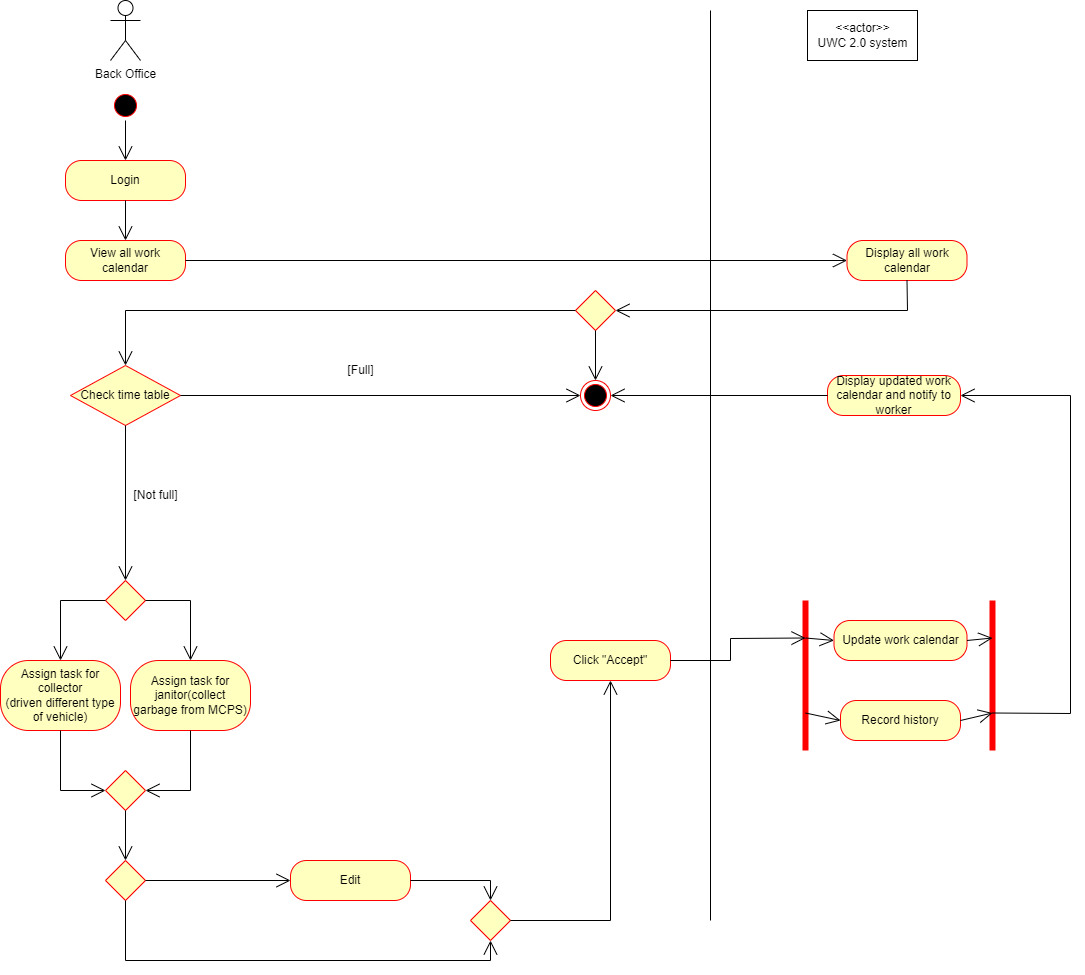

The diagram above was exported from draw.io. Its source (the exported page's mxGraphModel, read from the mxfile embedded in the PNG):
<mxGraphModel dx="1038" dy="539" grid="1" gridSize="10" guides="1" tooltips="1" connect="1" arrows="1" fold="1" page="1" pageScale="1" pageWidth="827" pageHeight="1169" math="0" shadow="0">
  <root>
    <mxCell id="0" />
    <mxCell id="1" parent="0" />
    <mxCell id="O8yIhw5L-EpZ4xmWV6wg-1" value="" style="ellipse;html=1;shape=startState;fillColor=#000000;strokeColor=#ff0000;" parent="1" vertex="1">
      <mxGeometry x="140" y="120" width="30" height="30" as="geometry" />
    </mxCell>
    <mxCell id="O8yIhw5L-EpZ4xmWV6wg-5" value="" style="ellipse;html=1;shape=endState;fillColor=#000000;strokeColor=#ff0000;" parent="1" vertex="1">
      <mxGeometry x="610" y="410" width="30" height="30" as="geometry" />
    </mxCell>
    <mxCell id="O8yIhw5L-EpZ4xmWV6wg-6" value="View all work calendar" style="rounded=1;whiteSpace=wrap;html=1;arcSize=40;fontColor=#000000;fillColor=#ffffc0;strokeColor=#ff0000;" parent="1" vertex="1">
      <mxGeometry x="95" y="270" width="120" height="40" as="geometry" />
    </mxCell>
    <mxCell id="O8yIhw5L-EpZ4xmWV6wg-8" value="Check time table" style="rhombus;whiteSpace=wrap;html=1;fillColor=#ffffc0;strokeColor=#ff0000;" parent="1" vertex="1">
      <mxGeometry x="100" y="395" width="110" height="60" as="geometry" />
    </mxCell>
    <mxCell id="O8yIhw5L-EpZ4xmWV6wg-11" value="" style="endArrow=open;endFill=1;endSize=12;html=1;rounded=0;exitX=0.5;exitY=1;exitDx=0;exitDy=0;entryX=0.5;entryY=0;entryDx=0;entryDy=0;" parent="1" source="O8yIhw5L-EpZ4xmWV6wg-1" target="O8yIhw5L-EpZ4xmWV6wg-64" edge="1">
      <mxGeometry width="160" relative="1" as="geometry">
        <mxPoint x="330" y="380" as="sourcePoint" />
        <mxPoint x="290" y="170" as="targetPoint" />
      </mxGeometry>
    </mxCell>
    <mxCell id="O8yIhw5L-EpZ4xmWV6wg-20" value="Back Office&lt;br&gt;" style="shape=umlActor;verticalLabelPosition=bottom;verticalAlign=top;html=1;" parent="1" vertex="1">
      <mxGeometry x="140" y="30" width="30" height="60" as="geometry" />
    </mxCell>
    <mxCell id="O8yIhw5L-EpZ4xmWV6wg-56" value="" style="endArrow=none;html=1;rounded=0;" parent="1" edge="1">
      <mxGeometry width="50" height="50" relative="1" as="geometry">
        <mxPoint x="740" y="950" as="sourcePoint" />
        <mxPoint x="740" y="40" as="targetPoint" />
      </mxGeometry>
    </mxCell>
    <mxCell id="O8yIhw5L-EpZ4xmWV6wg-58" value="Update work calendar" style="rounded=1;whiteSpace=wrap;html=1;arcSize=40;fontColor=#000000;fillColor=#ffffc0;strokeColor=#ff0000;" parent="1" vertex="1">
      <mxGeometry x="863.5" y="650" width="133" height="40" as="geometry" />
    </mxCell>
    <mxCell id="O8yIhw5L-EpZ4xmWV6wg-62" value="&amp;lt;&amp;lt;actor&amp;gt;&amp;gt;&lt;br&gt;UWC 2.0 system" style="html=1;" parent="1" vertex="1">
      <mxGeometry x="837" y="40" width="110" height="50" as="geometry" />
    </mxCell>
    <mxCell id="O8yIhw5L-EpZ4xmWV6wg-64" value="Login" style="rounded=1;whiteSpace=wrap;html=1;arcSize=40;fontColor=#000000;fillColor=#ffffc0;strokeColor=#ff0000;" parent="1" vertex="1">
      <mxGeometry x="95" y="190" width="120" height="40" as="geometry" />
    </mxCell>
    <mxCell id="O8yIhw5L-EpZ4xmWV6wg-65" value="" style="endArrow=open;endFill=1;endSize=12;html=1;rounded=0;entryX=0.5;entryY=0;entryDx=0;entryDy=0;exitX=0.5;exitY=1;exitDx=0;exitDy=0;" parent="1" source="O8yIhw5L-EpZ4xmWV6wg-64" target="O8yIhw5L-EpZ4xmWV6wg-6" edge="1">
      <mxGeometry width="160" relative="1" as="geometry">
        <mxPoint x="155" y="230" as="sourcePoint" />
        <mxPoint x="165" y="200" as="targetPoint" />
      </mxGeometry>
    </mxCell>
    <mxCell id="XF9U3S794dC1FGKH6FHR-1" value="Display all work calendar" style="rounded=1;whiteSpace=wrap;html=1;arcSize=40;fontColor=#000000;fillColor=#ffffc0;strokeColor=#ff0000;" parent="1" vertex="1">
      <mxGeometry x="876.5" y="270" width="120" height="40" as="geometry" />
    </mxCell>
    <mxCell id="XF9U3S794dC1FGKH6FHR-2" value="" style="endArrow=open;endFill=1;endSize=12;html=1;rounded=0;exitX=1;exitY=0.5;exitDx=0;exitDy=0;entryX=0;entryY=0.5;entryDx=0;entryDy=0;" parent="1" source="O8yIhw5L-EpZ4xmWV6wg-6" target="XF9U3S794dC1FGKH6FHR-1" edge="1">
      <mxGeometry width="160" relative="1" as="geometry">
        <mxPoint x="450" y="470" as="sourcePoint" />
        <mxPoint x="610" y="470" as="targetPoint" />
      </mxGeometry>
    </mxCell>
    <mxCell id="XF9U3S794dC1FGKH6FHR-5" value="" style="endArrow=open;endFill=1;endSize=12;html=1;rounded=0;exitX=0.5;exitY=1;exitDx=0;exitDy=0;entryX=0.5;entryY=0;entryDx=0;entryDy=0;" parent="1" source="O8yIhw5L-EpZ4xmWV6wg-8" target="VOJKDu_ooXjB5rUvl1XT-1" edge="1">
      <mxGeometry width="160" relative="1" as="geometry">
        <mxPoint x="160" y="460" as="sourcePoint" />
        <mxPoint x="155" y="520" as="targetPoint" />
      </mxGeometry>
    </mxCell>
    <mxCell id="XF9U3S794dC1FGKH6FHR-11" value="Assign task for collector&lt;br&gt;(driven different type of vehicle)" style="rounded=1;whiteSpace=wrap;html=1;arcSize=40;fontColor=#000000;fillColor=#ffffc0;strokeColor=#ff0000;" parent="1" vertex="1">
      <mxGeometry x="30" y="690" width="120" height="70" as="geometry" />
    </mxCell>
    <mxCell id="XF9U3S794dC1FGKH6FHR-12" value="Assign task for janitor(collect garbage from MCPS)" style="rounded=1;whiteSpace=wrap;html=1;arcSize=40;fontColor=#000000;fillColor=#ffffc0;strokeColor=#ff0000;" parent="1" vertex="1">
      <mxGeometry x="160" y="690" width="120" height="70" as="geometry" />
    </mxCell>
    <mxCell id="XF9U3S794dC1FGKH6FHR-23" value="" style="endArrow=open;endFill=1;endSize=12;html=1;rounded=0;exitX=1;exitY=0.5;exitDx=0;exitDy=0;entryX=0;entryY=0.5;entryDx=0;entryDy=0;" parent="1" source="O8yIhw5L-EpZ4xmWV6wg-8" target="O8yIhw5L-EpZ4xmWV6wg-5" edge="1">
      <mxGeometry width="160" relative="1" as="geometry">
        <mxPoint x="440" y="560" as="sourcePoint" />
        <mxPoint x="600" y="560" as="targetPoint" />
      </mxGeometry>
    </mxCell>
    <mxCell id="XF9U3S794dC1FGKH6FHR-24" value="[Full]" style="text;html=1;align=center;verticalAlign=middle;resizable=0;points=[];autosize=1;strokeColor=none;fillColor=none;" parent="1" vertex="1">
      <mxGeometry x="365" y="385" width="50" height="30" as="geometry" />
    </mxCell>
    <mxCell id="XF9U3S794dC1FGKH6FHR-25" value="[Not full]" style="text;html=1;align=center;verticalAlign=middle;resizable=0;points=[];autosize=1;strokeColor=none;fillColor=none;" parent="1" vertex="1">
      <mxGeometry x="150" y="510" width="70" height="30" as="geometry" />
    </mxCell>
    <mxCell id="XF9U3S794dC1FGKH6FHR-31" value="Click &quot;Accept&quot;" style="rounded=1;whiteSpace=wrap;html=1;arcSize=40;fontColor=#000000;fillColor=#ffffc0;strokeColor=#ff0000;" parent="1" vertex="1">
      <mxGeometry x="580" y="670" width="120" height="40" as="geometry" />
    </mxCell>
    <mxCell id="VOJKDu_ooXjB5rUvl1XT-1" value="" style="rhombus;whiteSpace=wrap;html=1;fillColor=#ffffc0;strokeColor=#ff0000;" parent="1" vertex="1">
      <mxGeometry x="135" y="610" width="40" height="40" as="geometry" />
    </mxCell>
    <mxCell id="VOJKDu_ooXjB5rUvl1XT-4" value="" style="endArrow=open;endFill=1;endSize=12;html=1;rounded=0;exitX=1;exitY=0.5;exitDx=0;exitDy=0;entryX=0.5;entryY=0;entryDx=0;entryDy=0;" parent="1" source="VOJKDu_ooXjB5rUvl1XT-1" target="XF9U3S794dC1FGKH6FHR-12" edge="1">
      <mxGeometry width="160" relative="1" as="geometry">
        <mxPoint x="450" y="660" as="sourcePoint" />
        <mxPoint x="610" y="660" as="targetPoint" />
        <Array as="points">
          <mxPoint x="220" y="630" />
        </Array>
      </mxGeometry>
    </mxCell>
    <mxCell id="VOJKDu_ooXjB5rUvl1XT-5" value="" style="endArrow=open;endFill=1;endSize=12;html=1;rounded=0;exitX=0;exitY=0.5;exitDx=0;exitDy=0;entryX=0.5;entryY=0;entryDx=0;entryDy=0;" parent="1" source="VOJKDu_ooXjB5rUvl1XT-1" target="XF9U3S794dC1FGKH6FHR-11" edge="1">
      <mxGeometry width="160" relative="1" as="geometry">
        <mxPoint x="450" y="660" as="sourcePoint" />
        <mxPoint x="610" y="660" as="targetPoint" />
        <Array as="points">
          <mxPoint x="90" y="630" />
        </Array>
      </mxGeometry>
    </mxCell>
    <mxCell id="VOJKDu_ooXjB5rUvl1XT-14" value="" style="shape=line;html=1;strokeWidth=6;strokeColor=#ff0000;rotation=90;" parent="1" vertex="1">
      <mxGeometry x="760" y="700" width="150" height="10" as="geometry" />
    </mxCell>
    <mxCell id="VOJKDu_ooXjB5rUvl1XT-28" value="" style="rhombus;whiteSpace=wrap;html=1;fillColor=#ffffc0;strokeColor=#ff0000;" parent="1" vertex="1">
      <mxGeometry x="135" y="800" width="40" height="40" as="geometry" />
    </mxCell>
    <mxCell id="VOJKDu_ooXjB5rUvl1XT-36" value="" style="endArrow=open;endFill=1;endSize=12;html=1;rounded=0;exitX=0.5;exitY=1;exitDx=0;exitDy=0;entryX=0;entryY=0.5;entryDx=0;entryDy=0;" parent="1" source="XF9U3S794dC1FGKH6FHR-11" target="VOJKDu_ooXjB5rUvl1XT-28" edge="1">
      <mxGeometry width="160" relative="1" as="geometry">
        <mxPoint x="410" y="640" as="sourcePoint" />
        <mxPoint x="570" y="640" as="targetPoint" />
        <Array as="points">
          <mxPoint x="90" y="820" />
        </Array>
      </mxGeometry>
    </mxCell>
    <mxCell id="n9HMB_nN_krb7Jbl9WRB-2" value="" style="endArrow=open;endFill=1;endSize=12;html=1;rounded=0;exitX=0.5;exitY=1;exitDx=0;exitDy=0;entryX=1;entryY=0.5;entryDx=0;entryDy=0;" parent="1" source="XF9U3S794dC1FGKH6FHR-12" target="VOJKDu_ooXjB5rUvl1XT-28" edge="1">
      <mxGeometry width="160" relative="1" as="geometry">
        <mxPoint x="380" y="830" as="sourcePoint" />
        <mxPoint x="540" y="830" as="targetPoint" />
        <Array as="points">
          <mxPoint x="220" y="820" />
        </Array>
      </mxGeometry>
    </mxCell>
    <mxCell id="n9HMB_nN_krb7Jbl9WRB-5" value="Record history" style="rounded=1;whiteSpace=wrap;html=1;arcSize=40;fontColor=#000000;fillColor=#ffffc0;strokeColor=#ff0000;" parent="1" vertex="1">
      <mxGeometry x="870" y="730" width="120" height="40" as="geometry" />
    </mxCell>
    <mxCell id="n9HMB_nN_krb7Jbl9WRB-6" value="Display updated work calendar and notify to worker" style="rounded=1;whiteSpace=wrap;html=1;arcSize=40;fontColor=#000000;fillColor=#ffffc0;strokeColor=#ff0000;" parent="1" vertex="1">
      <mxGeometry x="857" y="405" width="133" height="40" as="geometry" />
    </mxCell>
    <mxCell id="n9HMB_nN_krb7Jbl9WRB-7" value="" style="endArrow=open;endFill=1;endSize=12;html=1;rounded=0;exitX=1;exitY=0.5;exitDx=0;exitDy=0;entryX=0.25;entryY=0.5;entryDx=0;entryDy=0;entryPerimeter=0;" parent="1" source="XF9U3S794dC1FGKH6FHR-31" target="VOJKDu_ooXjB5rUvl1XT-14" edge="1">
      <mxGeometry width="160" relative="1" as="geometry">
        <mxPoint x="450" y="530" as="sourcePoint" />
        <mxPoint x="610" y="530" as="targetPoint" />
        <Array as="points">
          <mxPoint x="760" y="690" />
          <mxPoint x="760" y="668" />
        </Array>
      </mxGeometry>
    </mxCell>
    <mxCell id="n9HMB_nN_krb7Jbl9WRB-8" value="" style="endArrow=open;endFill=1;endSize=12;html=1;rounded=0;exitX=0.25;exitY=0.5;exitDx=0;exitDy=0;exitPerimeter=0;entryX=0;entryY=0.5;entryDx=0;entryDy=0;" parent="1" source="VOJKDu_ooXjB5rUvl1XT-14" target="O8yIhw5L-EpZ4xmWV6wg-58" edge="1">
      <mxGeometry width="160" relative="1" as="geometry">
        <mxPoint x="450" y="530" as="sourcePoint" />
        <mxPoint x="610" y="530" as="targetPoint" />
      </mxGeometry>
    </mxCell>
    <mxCell id="n9HMB_nN_krb7Jbl9WRB-9" value="" style="endArrow=open;endFill=1;endSize=12;html=1;rounded=0;exitX=0.75;exitY=0.5;exitDx=0;exitDy=0;exitPerimeter=0;entryX=0;entryY=0.5;entryDx=0;entryDy=0;" parent="1" source="VOJKDu_ooXjB5rUvl1XT-14" target="n9HMB_nN_krb7Jbl9WRB-5" edge="1">
      <mxGeometry width="160" relative="1" as="geometry">
        <mxPoint x="450" y="530" as="sourcePoint" />
        <mxPoint x="610" y="530" as="targetPoint" />
      </mxGeometry>
    </mxCell>
    <mxCell id="n9HMB_nN_krb7Jbl9WRB-10" value="" style="shape=line;html=1;strokeWidth=6;strokeColor=#ff0000;rotation=90;" parent="1" vertex="1">
      <mxGeometry x="947" y="700" width="150" height="10" as="geometry" />
    </mxCell>
    <mxCell id="n9HMB_nN_krb7Jbl9WRB-11" value="" style="endArrow=open;endFill=1;endSize=12;html=1;rounded=0;exitX=1;exitY=0.5;exitDx=0;exitDy=0;entryX=0.25;entryY=0.5;entryDx=0;entryDy=0;entryPerimeter=0;" parent="1" source="O8yIhw5L-EpZ4xmWV6wg-58" target="n9HMB_nN_krb7Jbl9WRB-10" edge="1">
      <mxGeometry width="160" relative="1" as="geometry">
        <mxPoint x="450" y="620" as="sourcePoint" />
        <mxPoint x="610" y="620" as="targetPoint" />
      </mxGeometry>
    </mxCell>
    <mxCell id="n9HMB_nN_krb7Jbl9WRB-12" value="" style="endArrow=open;endFill=1;endSize=12;html=1;rounded=0;exitX=1;exitY=0.5;exitDx=0;exitDy=0;entryX=0.75;entryY=0.5;entryDx=0;entryDy=0;entryPerimeter=0;" parent="1" source="n9HMB_nN_krb7Jbl9WRB-5" target="n9HMB_nN_krb7Jbl9WRB-10" edge="1">
      <mxGeometry width="160" relative="1" as="geometry">
        <mxPoint x="450" y="620" as="sourcePoint" />
        <mxPoint x="610" y="620" as="targetPoint" />
      </mxGeometry>
    </mxCell>
    <mxCell id="n9HMB_nN_krb7Jbl9WRB-13" value="" style="endArrow=open;endFill=1;endSize=12;html=1;rounded=0;exitX=0.75;exitY=0.5;exitDx=0;exitDy=0;exitPerimeter=0;entryX=1;entryY=0.5;entryDx=0;entryDy=0;" parent="1" source="n9HMB_nN_krb7Jbl9WRB-10" target="n9HMB_nN_krb7Jbl9WRB-6" edge="1">
      <mxGeometry width="160" relative="1" as="geometry">
        <mxPoint x="450" y="620" as="sourcePoint" />
        <mxPoint x="610" y="620" as="targetPoint" />
        <Array as="points">
          <mxPoint x="1100" y="743" />
          <mxPoint x="1100" y="425" />
        </Array>
      </mxGeometry>
    </mxCell>
    <mxCell id="n9HMB_nN_krb7Jbl9WRB-14" value="" style="endArrow=open;endFill=1;endSize=12;html=1;rounded=0;exitX=0;exitY=0.5;exitDx=0;exitDy=0;entryX=1;entryY=0.5;entryDx=0;entryDy=0;" parent="1" source="n9HMB_nN_krb7Jbl9WRB-6" target="O8yIhw5L-EpZ4xmWV6wg-5" edge="1">
      <mxGeometry width="160" relative="1" as="geometry">
        <mxPoint x="450" y="620" as="sourcePoint" />
        <mxPoint x="610" y="620" as="targetPoint" />
      </mxGeometry>
    </mxCell>
    <mxCell id="Pca7ag3AvHmtXAfnIz7D-1" value="" style="rhombus;whiteSpace=wrap;html=1;fillColor=#ffffc0;strokeColor=#ff0000;" parent="1" vertex="1">
      <mxGeometry x="605" y="320" width="40" height="40" as="geometry" />
    </mxCell>
    <mxCell id="Pca7ag3AvHmtXAfnIz7D-2" value="" style="endArrow=open;endFill=1;endSize=12;html=1;rounded=0;exitX=0.5;exitY=1;exitDx=0;exitDy=0;entryX=1;entryY=0.5;entryDx=0;entryDy=0;" parent="1" source="XF9U3S794dC1FGKH6FHR-1" target="Pca7ag3AvHmtXAfnIz7D-1" edge="1">
      <mxGeometry width="160" relative="1" as="geometry">
        <mxPoint x="450" y="490" as="sourcePoint" />
        <mxPoint x="610" y="490" as="targetPoint" />
        <Array as="points">
          <mxPoint x="937" y="340" />
        </Array>
      </mxGeometry>
    </mxCell>
    <mxCell id="Pca7ag3AvHmtXAfnIz7D-3" value="" style="endArrow=open;endFill=1;endSize=12;html=1;rounded=0;exitX=0;exitY=0.5;exitDx=0;exitDy=0;entryX=0.5;entryY=0;entryDx=0;entryDy=0;" parent="1" source="Pca7ag3AvHmtXAfnIz7D-1" target="O8yIhw5L-EpZ4xmWV6wg-8" edge="1">
      <mxGeometry width="160" relative="1" as="geometry">
        <mxPoint x="450" y="490" as="sourcePoint" />
        <mxPoint x="160" y="390" as="targetPoint" />
        <Array as="points">
          <mxPoint x="155" y="340" />
        </Array>
      </mxGeometry>
    </mxCell>
    <mxCell id="Pca7ag3AvHmtXAfnIz7D-4" value="" style="endArrow=open;endFill=1;endSize=12;html=1;rounded=0;exitX=0.5;exitY=1;exitDx=0;exitDy=0;entryX=0.5;entryY=0;entryDx=0;entryDy=0;" parent="1" source="Pca7ag3AvHmtXAfnIz7D-1" target="O8yIhw5L-EpZ4xmWV6wg-5" edge="1">
      <mxGeometry width="160" relative="1" as="geometry">
        <mxPoint x="450" y="490" as="sourcePoint" />
        <mxPoint x="610" y="490" as="targetPoint" />
      </mxGeometry>
    </mxCell>
    <mxCell id="0huGbr2Kwdr_4CuNZhYF-1" value="Edit" style="rounded=1;whiteSpace=wrap;html=1;arcSize=40;fontColor=#000000;fillColor=#ffffc0;strokeColor=#ff0000;" parent="1" vertex="1">
      <mxGeometry x="320" y="890" width="120" height="40" as="geometry" />
    </mxCell>
    <mxCell id="Z9ykIMZVOa-8suGzFoG9-1" value="" style="rhombus;whiteSpace=wrap;html=1;fillColor=#ffffc0;strokeColor=#ff0000;" vertex="1" parent="1">
      <mxGeometry x="135" y="890" width="40" height="40" as="geometry" />
    </mxCell>
    <mxCell id="Z9ykIMZVOa-8suGzFoG9-3" value="" style="endArrow=open;endFill=1;endSize=12;html=1;rounded=0;exitX=0.5;exitY=1;exitDx=0;exitDy=0;entryX=0.5;entryY=0;entryDx=0;entryDy=0;" edge="1" parent="1" source="VOJKDu_ooXjB5rUvl1XT-28" target="Z9ykIMZVOa-8suGzFoG9-1">
      <mxGeometry width="160" relative="1" as="geometry">
        <mxPoint x="450" y="890" as="sourcePoint" />
        <mxPoint x="610" y="890" as="targetPoint" />
      </mxGeometry>
    </mxCell>
    <mxCell id="Z9ykIMZVOa-8suGzFoG9-4" value="" style="endArrow=open;endFill=1;endSize=12;html=1;rounded=0;exitX=1;exitY=0.5;exitDx=0;exitDy=0;entryX=0;entryY=0.5;entryDx=0;entryDy=0;" edge="1" parent="1" source="Z9ykIMZVOa-8suGzFoG9-1" target="0huGbr2Kwdr_4CuNZhYF-1">
      <mxGeometry width="160" relative="1" as="geometry">
        <mxPoint x="450" y="890" as="sourcePoint" />
        <mxPoint x="610" y="890" as="targetPoint" />
      </mxGeometry>
    </mxCell>
    <mxCell id="Z9ykIMZVOa-8suGzFoG9-5" value="" style="endArrow=open;endFill=1;endSize=12;html=1;rounded=0;exitX=0.5;exitY=1;exitDx=0;exitDy=0;entryX=0.5;entryY=1;entryDx=0;entryDy=0;" edge="1" parent="1" source="Z9ykIMZVOa-8suGzFoG9-1" target="Z9ykIMZVOa-8suGzFoG9-6">
      <mxGeometry width="160" relative="1" as="geometry">
        <mxPoint x="450" y="890" as="sourcePoint" />
        <mxPoint x="390" y="1010" as="targetPoint" />
        <Array as="points">
          <mxPoint x="155" y="990" />
          <mxPoint x="520" y="990" />
        </Array>
      </mxGeometry>
    </mxCell>
    <mxCell id="Z9ykIMZVOa-8suGzFoG9-6" value="" style="rhombus;whiteSpace=wrap;html=1;fillColor=#ffffc0;strokeColor=#ff0000;" vertex="1" parent="1">
      <mxGeometry x="500" y="930" width="40" height="40" as="geometry" />
    </mxCell>
    <mxCell id="Z9ykIMZVOa-8suGzFoG9-7" value="" style="endArrow=open;endFill=1;endSize=12;html=1;rounded=0;exitX=1;exitY=0.5;exitDx=0;exitDy=0;entryX=0.5;entryY=0;entryDx=0;entryDy=0;" edge="1" parent="1" source="0huGbr2Kwdr_4CuNZhYF-1" target="Z9ykIMZVOa-8suGzFoG9-6">
      <mxGeometry width="160" relative="1" as="geometry">
        <mxPoint x="450" y="890" as="sourcePoint" />
        <mxPoint x="610" y="890" as="targetPoint" />
        <Array as="points">
          <mxPoint x="520" y="910" />
        </Array>
      </mxGeometry>
    </mxCell>
    <mxCell id="Z9ykIMZVOa-8suGzFoG9-8" value="" style="endArrow=open;endFill=1;endSize=12;html=1;rounded=0;exitX=1;exitY=0.5;exitDx=0;exitDy=0;entryX=0.5;entryY=1;entryDx=0;entryDy=0;" edge="1" parent="1" source="Z9ykIMZVOa-8suGzFoG9-6" target="XF9U3S794dC1FGKH6FHR-31">
      <mxGeometry width="160" relative="1" as="geometry">
        <mxPoint x="450" y="890" as="sourcePoint" />
        <mxPoint x="610" y="890" as="targetPoint" />
        <Array as="points">
          <mxPoint x="640" y="950" />
        </Array>
      </mxGeometry>
    </mxCell>
  </root>
</mxGraphModel>